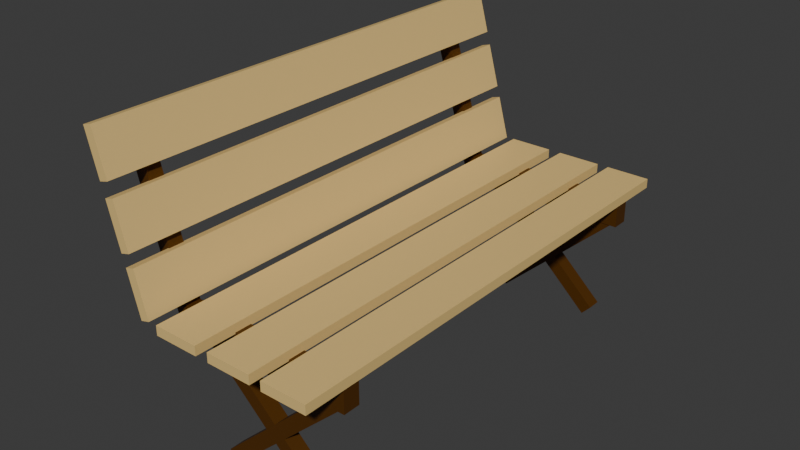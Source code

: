 # Source: bench.blend  (saved by Blender 4.0.36; exported with 4.5.12 LTS)
import bpy
from mathutils import Matrix  # noqa: F401  (used for matrix-valued properties, if any)

bpy.ops.wm.read_factory_settings(use_empty=True)
scene = bpy.context.scene
scene.name = 'Scene'

# ---- collections
col_collection = bpy.data.collections.new('Collection'); scene.collection.children.link(col_collection)

# ---- materials (node trees are filled in below, after node groups)
mat_material_004 = bpy.data.materials.new('Material.004')
mat_material_004.alpha_threshold = 0.0
mat_material_004.use_transparent_shadow = False
mat_material_004.roughness = 0.5
mat_material_004.line_color = (0.0, 0.0, 0.0, 1.0)
mat_material_006 = bpy.data.materials.new('Material.006')
mat_material_006.use_transparent_shadow = False

# ---- material node trees
mat_material_004.use_nodes = True; mat_material_004.node_tree.nodes.clear()
_N = mat_material_004.node_tree.nodes; _L = mat_material_004.node_tree.links
n0 = _N.new('ShaderNodeOutputMaterial'); n0.name = 'Material Output'; n0.location = (300, 300)
n1 = _N.new('ShaderNodeBsdfPrincipled'); n1.name = 'Principled BSDF'; n1.location = (10, 300)
n1.inputs[0].default_value = (0.8006, 0.5648, 0.2118, 1.0)
n1.inputs[3].default_value = 1.45
_L.new(n1.outputs[0], n0.inputs[0])
n0.is_active_output = True
mat_material_006.use_nodes = True; mat_material_006.node_tree.nodes.clear()
_N = mat_material_006.node_tree.nodes; _L = mat_material_006.node_tree.links
n0 = _N.new('ShaderNodeBsdfPrincipled'); n0.name = 'Principled BSDF'; n0.location = (10, 300)
n0.inputs[0].default_value = (0.07958, 0.0273, 0.0, 1.0)
n0.inputs[3].default_value = 1.45
n1 = _N.new('ShaderNodeOutputMaterial'); n1.name = 'Material Output'; n1.location = (300, 300)
_L.new(n0.outputs[0], n1.inputs[0])
n1.is_active_output = True

# ---- world
world_world = bpy.data.worlds.new('World'); scene.world = world_world
world_world.use_nodes = True; world_world.node_tree.nodes.clear()
_N = world_world.node_tree.nodes; _L = world_world.node_tree.links
n0 = _N.new('ShaderNodeOutputWorld'); n0.name = 'World Output'; n0.location = (300, 300)
n1 = _N.new('ShaderNodeBackground'); n1.name = 'Background'; n1.location = (10, 300)
n1.inputs[0].default_value = (0.05088, 0.05088, 0.05088, 1.0)
_L.new(n1.outputs[0], n0.inputs[0])
n0.is_active_output = True
world_world.color = (0.05088, 0.05088, 0.05088)
world_world.use_sun_shadow = False
world_world.sun_shadow_jitter_overblur = 0.0

# ---- meshes
me_cube = bpy.data.meshes.new('Cube')
me_cube.from_pydata([(1.0, 1.0, 1.0), (1.0, 1.0, -1.0), (1.0, -1.0, 1.0), (1.0, -1.0, -1.0), (-1.0, 1.0, 1.0), (-1.0, 1.0, -1.0), (-1.0, -1.0, 1.0), (-1.0, -1.0, -1.0)], [], [(0, 4, 6, 2), (3, 2, 6, 7), (7, 6, 4, 5), (5, 1, 3, 7), (1, 0, 2, 3), (5, 4, 0, 1)])
_uv = me_cube.uv_layers.new(name='UVMap')
_uv.uv.foreach_set('vector', [0.625, 0.5, 0.875, 0.5, 0.875, 0.75, 0.625, 0.75, 0.375, 0.75, 0.625, 0.75, 0.625, 1.0, 0.375, 1.0, 0.375, 0.0, 0.625, 0.0, 0.625, 0.25, 0.375, 0.25, 0.125, 0.5, 0.375, 0.5, 0.375, 0.75, 0.125, 0.75, 0.375, 0.5, 0.625, 0.5, 0.625, 0.75, 0.375, 0.75, 0.375, 0.25, 0.625, 0.25, 0.625, 0.5, 0.375, 0.5])
me_cube.materials.append(mat_material_004)
me_cube.use_mirror_vertex_groups = False
me_cube.update()
me_cube_001 = bpy.data.meshes.new('Cube.001')
me_cube_001.from_pydata([(1.0, 1.0, 1.0), (1.0, 1.0, -1.0), (1.0, -1.0, 1.0), (1.0, -1.0, -1.0), (-1.0, 1.0, 1.0), (-1.0, 1.0, -1.0), (-1.0, -1.0, 1.0), (-1.0, -1.0, -1.0)], [], [(0, 4, 6, 2), (3, 2, 6, 7), (7, 6, 4, 5), (5, 1, 3, 7), (1, 0, 2, 3), (5, 4, 0, 1)])
_uv = me_cube_001.uv_layers.new(name='UVMap')
_uv.uv.foreach_set('vector', [0.625, 0.5, 0.875, 0.5, 0.875, 0.75, 0.625, 0.75, 0.375, 0.75, 0.625, 0.75, 0.625, 1.0, 0.375, 1.0, 0.375, 0.0, 0.625, 0.0, 0.625, 0.25, 0.375, 0.25, 0.125, 0.5, 0.375, 0.5, 0.375, 0.75, 0.125, 0.75, 0.375, 0.5, 0.625, 0.5, 0.625, 0.75, 0.375, 0.75, 0.375, 0.25, 0.625, 0.25, 0.625, 0.5, 0.375, 0.5])
me_cube_001.materials.append(mat_material_004)
me_cube_001.use_mirror_vertex_groups = False
me_cube_001.update()
me_cube_002 = bpy.data.meshes.new('Cube.002')
me_cube_002.from_pydata([(1.0, 1.0, 1.0), (1.0, 1.0, -1.0), (1.0, -1.0, 1.0), (1.0, -1.0, -1.0), (-1.0, 1.0, 1.0), (-1.0, 1.0, -1.0), (-1.0, -1.0, 1.0), (-1.0, -1.0, -1.0)], [], [(0, 4, 6, 2), (3, 2, 6, 7), (7, 6, 4, 5), (5, 1, 3, 7), (1, 0, 2, 3), (5, 4, 0, 1)])
_uv = me_cube_002.uv_layers.new(name='UVMap')
_uv.uv.foreach_set('vector', [0.625, 0.5, 0.875, 0.5, 0.875, 0.75, 0.625, 0.75, 0.375, 0.75, 0.625, 0.75, 0.625, 1.0, 0.375, 1.0, 0.375, 0.0, 0.625, 0.0, 0.625, 0.25, 0.375, 0.25, 0.125, 0.5, 0.375, 0.5, 0.375, 0.75, 0.125, 0.75, 0.375, 0.5, 0.625, 0.5, 0.625, 0.75, 0.375, 0.75, 0.375, 0.25, 0.625, 0.25, 0.625, 0.5, 0.375, 0.5])
me_cube_002.materials.append(mat_material_004)
me_cube_002.use_mirror_vertex_groups = False
me_cube_002.update()
me_cube_003 = bpy.data.meshes.new('Cube.003')
me_cube_003.from_pydata([(1.0, 1.0, 1.0), (1.0, 1.0, -1.0), (1.0, -1.0, 1.0), (1.0, -1.0, -1.0), (-1.0, 1.0, 1.0), (-1.0, 1.0, -1.0), (-1.0, -1.0, 1.0), (-1.0, -1.0, -1.0)], [], [(0, 4, 6, 2), (3, 2, 6, 7), (7, 6, 4, 5), (5, 1, 3, 7), (1, 0, 2, 3), (5, 4, 0, 1)])
_uv = me_cube_003.uv_layers.new(name='UVMap')
_uv.uv.foreach_set('vector', [0.625, 0.5, 0.875, 0.5, 0.875, 0.75, 0.625, 0.75, 0.375, 0.75, 0.625, 0.75, 0.625, 1.0, 0.375, 1.0, 0.375, 0.0, 0.625, 0.0, 0.625, 0.25, 0.375, 0.25, 0.125, 0.5, 0.375, 0.5, 0.375, 0.75, 0.125, 0.75, 0.375, 0.5, 0.625, 0.5, 0.625, 0.75, 0.375, 0.75, 0.375, 0.25, 0.625, 0.25, 0.625, 0.5, 0.375, 0.5])
me_cube_003.materials.append(mat_material_004)
me_cube_003.use_mirror_vertex_groups = False
me_cube_003.update()
me_cube_004 = bpy.data.meshes.new('Cube.004')
me_cube_004.from_pydata([(1.0, 1.0, 1.0), (1.0, 1.0, -1.0), (1.0, -1.0, 1.0), (1.0, -1.0, -1.0), (-1.0, 1.0, 1.0), (-1.0, 1.0, -1.0), (-1.0, -1.0, 1.0), (-1.0, -1.0, -1.0)], [], [(0, 4, 6, 2), (3, 2, 6, 7), (7, 6, 4, 5), (5, 1, 3, 7), (1, 0, 2, 3), (5, 4, 0, 1)])
_uv = me_cube_004.uv_layers.new(name='UVMap')
_uv.uv.foreach_set('vector', [0.625, 0.5, 0.875, 0.5, 0.875, 0.75, 0.625, 0.75, 0.375, 0.75, 0.625, 0.75, 0.625, 1.0, 0.375, 1.0, 0.375, 0.0, 0.625, 0.0, 0.625, 0.25, 0.375, 0.25, 0.125, 0.5, 0.375, 0.5, 0.375, 0.75, 0.125, 0.75, 0.375, 0.5, 0.625, 0.5, 0.625, 0.75, 0.375, 0.75, 0.375, 0.25, 0.625, 0.25, 0.625, 0.5, 0.375, 0.5])
me_cube_004.materials.append(mat_material_004)
me_cube_004.use_mirror_vertex_groups = False
me_cube_004.update()
me_cube_005 = bpy.data.meshes.new('Cube.005')
me_cube_005.from_pydata([(1.0, 1.0, 1.0), (1.0, 1.0, -1.0), (1.0, -1.0, 1.0), (1.0, -1.0, -1.0), (-1.0, 1.0, 1.0), (-1.0, 1.0, -1.0), (-1.0, -1.0, 1.0), (-1.0, -1.0, -1.0)], [], [(0, 4, 6, 2), (3, 2, 6, 7), (7, 6, 4, 5), (5, 1, 3, 7), (1, 0, 2, 3), (5, 4, 0, 1)])
_uv = me_cube_005.uv_layers.new(name='UVMap')
_uv.uv.foreach_set('vector', [0.625, 0.5, 0.875, 0.5, 0.875, 0.75, 0.625, 0.75, 0.375, 0.75, 0.625, 0.75, 0.625, 1.0, 0.375, 1.0, 0.375, 0.0, 0.625, 0.0, 0.625, 0.25, 0.375, 0.25, 0.125, 0.5, 0.375, 0.5, 0.375, 0.75, 0.125, 0.75, 0.375, 0.5, 0.625, 0.5, 0.625, 0.75, 0.375, 0.75, 0.375, 0.25, 0.625, 0.25, 0.625, 0.5, 0.375, 0.5])
me_cube_005.materials.append(mat_material_004)
me_cube_005.use_mirror_vertex_groups = False
me_cube_005.update()
me_cube_006 = bpy.data.meshes.new('Cube.006')
me_cube_006.from_pydata([(-1.0, -1.0, -1.0), (-1.0, -1.0, 1.0), (-1.0, 1.0, -1.0), (-1.0, 1.0, 1.0), (1.0, -1.0, -1.0), (1.0, -1.0, 1.0), (1.0, 1.0, -1.0), (1.0, 1.0, 1.0)], [], [(0, 1, 3, 2), (2, 3, 7, 6), (6, 7, 5, 4), (4, 5, 1, 0), (2, 6, 4, 0), (7, 3, 1, 5)])
_uv = me_cube_006.uv_layers.new(name='UVMap')
_uv.uv.foreach_set('vector', [0.375, 0.0, 0.625, 0.0, 0.625, 0.25, 0.375, 0.25, 0.375, 0.25, 0.625, 0.25, 0.625, 0.5, 0.375, 0.5, 0.375, 0.5, 0.625, 0.5, 0.625, 0.75, 0.375, 0.75, 0.375, 0.75, 0.625, 0.75, 0.625, 1.0, 0.375, 1.0, 0.125, 0.5, 0.375, 0.5, 0.375, 0.75, 0.125, 0.75, 0.625, 0.5, 0.875, 0.5, 0.875, 0.75, 0.625, 0.75])
me_cube_006.materials.append(mat_material_006)
me_cube_006.update()
me_cube_007 = bpy.data.meshes.new('Cube.007')
me_cube_007.from_pydata([(-1.0, -1.0, -1.0), (-1.0, -1.0, 1.0), (-1.0, 1.0, -1.0), (-1.0, 1.0, 1.0), (1.0, -1.0, -1.0), (1.0, -1.0, 1.0), (1.0, 1.0, -1.0), (1.0, 1.0, 1.0)], [], [(0, 1, 3, 2), (2, 3, 7, 6), (6, 7, 5, 4), (4, 5, 1, 0), (2, 6, 4, 0), (7, 3, 1, 5)])
_uv = me_cube_007.uv_layers.new(name='UVMap')
_uv.uv.foreach_set('vector', [0.375, 0.0, 0.625, 0.0, 0.625, 0.25, 0.375, 0.25, 0.375, 0.25, 0.625, 0.25, 0.625, 0.5, 0.375, 0.5, 0.375, 0.5, 0.625, 0.5, 0.625, 0.75, 0.375, 0.75, 0.375, 0.75, 0.625, 0.75, 0.625, 1.0, 0.375, 1.0, 0.125, 0.5, 0.375, 0.5, 0.375, 0.75, 0.125, 0.75, 0.625, 0.5, 0.875, 0.5, 0.875, 0.75, 0.625, 0.75])
me_cube_007.materials.append(mat_material_006)
me_cube_007.update()
me_cube_008 = bpy.data.meshes.new('Cube.008')
me_cube_008.from_pydata([(-1.0, -1.0, -1.0), (-1.0, -1.0, 1.0), (-1.0, 1.0, -1.0), (-1.0, 1.0, 1.0), (1.0, -1.0, -1.0), (1.0, -1.0, 1.0), (1.0, 1.0, -1.0), (1.0, 1.0, 1.0)], [], [(0, 1, 3, 2), (2, 3, 7, 6), (6, 7, 5, 4), (4, 5, 1, 0), (2, 6, 4, 0), (7, 3, 1, 5)])
_uv = me_cube_008.uv_layers.new(name='UVMap')
_uv.uv.foreach_set('vector', [0.375, 0.0, 0.625, 0.0, 0.625, 0.25, 0.375, 0.25, 0.375, 0.25, 0.625, 0.25, 0.625, 0.5, 0.375, 0.5, 0.375, 0.5, 0.625, 0.5, 0.625, 0.75, 0.375, 0.75, 0.375, 0.75, 0.625, 0.75, 0.625, 1.0, 0.375, 1.0, 0.125, 0.5, 0.375, 0.5, 0.375, 0.75, 0.125, 0.75, 0.625, 0.5, 0.875, 0.5, 0.875, 0.75, 0.625, 0.75])
me_cube_008.materials.append(mat_material_006)
me_cube_008.update()
me_cube_009 = bpy.data.meshes.new('Cube.009')
me_cube_009.from_pydata([(-1.0, -1.0, -1.0), (-1.0, -1.0, 1.0), (-1.0, 1.0, -1.0), (-1.0, 1.0, 1.0), (1.0, -1.0, -1.0), (1.0, -1.0, 1.0), (1.0, 1.0, -1.0), (1.0, 1.0, 1.0)], [], [(0, 1, 3, 2), (2, 3, 7, 6), (6, 7, 5, 4), (4, 5, 1, 0), (2, 6, 4, 0), (7, 3, 1, 5)])
_uv = me_cube_009.uv_layers.new(name='UVMap')
_uv.uv.foreach_set('vector', [0.375, 0.0, 0.625, 0.0, 0.625, 0.25, 0.375, 0.25, 0.375, 0.25, 0.625, 0.25, 0.625, 0.5, 0.375, 0.5, 0.375, 0.5, 0.625, 0.5, 0.625, 0.75, 0.375, 0.75, 0.375, 0.75, 0.625, 0.75, 0.625, 1.0, 0.375, 1.0, 0.125, 0.5, 0.375, 0.5, 0.375, 0.75, 0.125, 0.75, 0.625, 0.5, 0.875, 0.5, 0.875, 0.75, 0.625, 0.75])
me_cube_009.materials.append(mat_material_006)
me_cube_009.update()
me_cube_010 = bpy.data.meshes.new('Cube.010')
me_cube_010.from_pydata([(-1.0, -1.0, -1.0), (-1.0, -1.0, 1.0), (-1.0, 1.0, -1.0), (-1.0, 1.0, 1.0), (1.0, -1.0, -1.0), (1.0, -1.0, 1.0), (1.0, 1.0, -1.0), (1.0, 1.0, 1.0)], [], [(0, 1, 3, 2), (2, 3, 7, 6), (6, 7, 5, 4), (4, 5, 1, 0), (2, 6, 4, 0), (7, 3, 1, 5)])
_uv = me_cube_010.uv_layers.new(name='UVMap')
_uv.uv.foreach_set('vector', [0.375, 0.0, 0.625, 0.0, 0.625, 0.25, 0.375, 0.25, 0.375, 0.25, 0.625, 0.25, 0.625, 0.5, 0.375, 0.5, 0.375, 0.5, 0.625, 0.5, 0.625, 0.75, 0.375, 0.75, 0.375, 0.75, 0.625, 0.75, 0.625, 1.0, 0.375, 1.0, 0.125, 0.5, 0.375, 0.5, 0.375, 0.75, 0.125, 0.75, 0.625, 0.5, 0.875, 0.5, 0.875, 0.75, 0.625, 0.75])
me_cube_010.materials.append(mat_material_006)
me_cube_010.update()
me_cube_011 = bpy.data.meshes.new('Cube.011')
me_cube_011.from_pydata([(-1.0, -1.0, -1.0), (-1.0, -1.0, 1.0), (-1.0, 1.0, -1.0), (-1.0, 1.0, 1.0), (1.0, -1.0, -1.0), (1.0, -1.0, 1.0), (1.0, 1.0, -1.0), (1.0, 1.0, 1.0)], [], [(0, 1, 3, 2), (2, 3, 7, 6), (6, 7, 5, 4), (4, 5, 1, 0), (2, 6, 4, 0), (7, 3, 1, 5)])
_uv = me_cube_011.uv_layers.new(name='UVMap')
_uv.uv.foreach_set('vector', [0.375, 0.0, 0.625, 0.0, 0.625, 0.25, 0.375, 0.25, 0.375, 0.25, 0.625, 0.25, 0.625, 0.5, 0.375, 0.5, 0.375, 0.5, 0.625, 0.5, 0.625, 0.75, 0.375, 0.75, 0.375, 0.75, 0.625, 0.75, 0.625, 1.0, 0.375, 1.0, 0.125, 0.5, 0.375, 0.5, 0.375, 0.75, 0.125, 0.75, 0.625, 0.5, 0.875, 0.5, 0.875, 0.75, 0.625, 0.75])
me_cube_011.materials.append(mat_material_006)
me_cube_011.update()
me_cube_012 = bpy.data.meshes.new('Cube.012')
me_cube_012.from_pydata([(-1.0, -1.0, -1.0), (-1.0, -1.0, 1.0), (-1.0, 1.0, -1.0), (-1.0, 1.0, 1.0), (1.0, -1.0, -1.0), (1.0, -1.0, 1.0), (1.0, 1.0, -1.0), (1.0, 1.0, 1.0)], [], [(0, 1, 3, 2), (2, 3, 7, 6), (6, 7, 5, 4), (4, 5, 1, 0), (2, 6, 4, 0), (7, 3, 1, 5)])
_uv = me_cube_012.uv_layers.new(name='UVMap')
_uv.uv.foreach_set('vector', [0.375, 0.0, 0.625, 0.0, 0.625, 0.25, 0.375, 0.25, 0.375, 0.25, 0.625, 0.25, 0.625, 0.5, 0.375, 0.5, 0.375, 0.5, 0.625, 0.5, 0.625, 0.75, 0.375, 0.75, 0.375, 0.75, 0.625, 0.75, 0.625, 1.0, 0.375, 1.0, 0.125, 0.5, 0.375, 0.5, 0.375, 0.75, 0.125, 0.75, 0.625, 0.5, 0.875, 0.5, 0.875, 0.75, 0.625, 0.75])
me_cube_012.materials.append(mat_material_006)
me_cube_012.update()
me_cube_013 = bpy.data.meshes.new('Cube.013')
me_cube_013.from_pydata([(-1.0, -1.0, -1.0), (-1.0, -1.0, 1.0), (-1.0, 1.0, -1.0), (-1.0, 1.0, 1.0), (1.0, -1.0, -1.0), (1.0, -1.0, 1.0), (1.0, 1.0, -1.0), (1.0, 1.0, 1.0)], [], [(0, 1, 3, 2), (2, 3, 7, 6), (6, 7, 5, 4), (4, 5, 1, 0), (2, 6, 4, 0), (7, 3, 1, 5)])
_uv = me_cube_013.uv_layers.new(name='UVMap')
_uv.uv.foreach_set('vector', [0.375, 0.0, 0.625, 0.0, 0.625, 0.25, 0.375, 0.25, 0.375, 0.25, 0.625, 0.25, 0.625, 0.5, 0.375, 0.5, 0.375, 0.5, 0.625, 0.5, 0.625, 0.75, 0.375, 0.75, 0.375, 0.75, 0.625, 0.75, 0.625, 1.0, 0.375, 1.0, 0.125, 0.5, 0.375, 0.5, 0.375, 0.75, 0.125, 0.75, 0.625, 0.5, 0.875, 0.5, 0.875, 0.75, 0.625, 0.75])
me_cube_013.materials.append(mat_material_006)
me_cube_013.update()

# ---- objects
ob_cube = bpy.data.objects.new('Cube', me_cube)
ob_cube_001 = bpy.data.objects.new('Cube.001', me_cube_001)
ob_cube_002 = bpy.data.objects.new('Cube.002', me_cube_002)
ob_cube_003 = bpy.data.objects.new('Cube.003', me_cube_003)
ob_cube_004 = bpy.data.objects.new('Cube.004', me_cube_004)
ob_cube_005 = bpy.data.objects.new('Cube.005', me_cube_005)
ob_cube_006 = bpy.data.objects.new('Cube.006', me_cube_006)
ob_cube_007 = bpy.data.objects.new('Cube.007', me_cube_007)
ob_cube_008 = bpy.data.objects.new('Cube.008', me_cube_008)
ob_cube_009 = bpy.data.objects.new('Cube.009', me_cube_009)
ob_cube_010 = bpy.data.objects.new('Cube.010', me_cube_010)
ob_cube_011 = bpy.data.objects.new('Cube.011', me_cube_011)
ob_cube_012 = bpy.data.objects.new('Cube.012', me_cube_012)
ob_cube_013 = bpy.data.objects.new('Cube.013', me_cube_013)

# ---- transforms, parenting, visibility, modifiers, constraints
ob_cube.location = (0.0, 0.0, 0.0)
ob_cube.scale = (0.3511, 3.791, 0.07354)
ob_cube.lock_rotations_4d = False
ob_cube.empty_display_type = 'ARROWS'
ob_cube.lineart.crease_threshold = 0.0
ob_cube_001.location = (0.8885, 0.0, 0.0)
ob_cube_001.scale = (0.3511, 3.791, 0.07354)
ob_cube_001.lock_rotations_4d = False
ob_cube_001.empty_display_type = 'ARROWS'
ob_cube_001.lineart.crease_threshold = 0.0
ob_cube_002.location = (-0.9152, 0.0, 0.0)
ob_cube_002.scale = (0.3511, 3.791, 0.07354)
ob_cube_002.lock_rotations_4d = False
ob_cube_002.empty_display_type = 'ARROWS'
ob_cube_002.lineart.crease_threshold = 0.0
ob_cube_003.location = (-2.049, 0.0, 2.122)
ob_cube_003.rotation_euler = (0.0, 1.301, 0.0)
ob_cube_003.scale = (0.3511, 3.791, 0.07354)
ob_cube_003.lock_rotations_4d = False
ob_cube_003.empty_display_type = 'ARROWS'
ob_cube_003.lineart.crease_threshold = 0.0
ob_cube_004.location = (-1.568, 0.0, 0.3842)
ob_cube_004.rotation_euler = (0.0, 1.301, 0.0)
ob_cube_004.scale = (0.3511, 3.791, 0.07354)
ob_cube_004.lock_rotations_4d = False
ob_cube_004.empty_display_type = 'ARROWS'
ob_cube_004.lineart.crease_threshold = 0.0
ob_cube_005.location = (-1.805, 0.0, 1.24)
ob_cube_005.rotation_euler = (0.0, 1.301, 0.0)
ob_cube_005.scale = (0.3511, 3.791, 0.07354)
ob_cube_005.lock_rotations_4d = False
ob_cube_005.empty_display_type = 'ARROWS'
ob_cube_005.lineart.crease_threshold = 0.0
ob_cube_006.location = (-0.2021, -3.027, -0.2463)
ob_cube_006.scale = (1.419, 0.1296, 0.1919)
ob_cube_007.location = (-0.2021, 3.068, -0.2463)
ob_cube_007.scale = (1.419, 0.1296, 0.1919)
ob_cube_008.location = (-0.1252, -3.027, -1.174)
ob_cube_008.rotation_euler = (0.0, 0.7494, 0.0)
ob_cube_008.scale = (1.31, 0.1143, 0.1071)
ob_cube_009.location = (0.1705, -3.027, -1.174)
ob_cube_009.rotation_euler = (0.0, -0.7494, 0.0)
ob_cube_009.scale = (-1.31, 0.1176, 0.1071)
ob_cube_010.location = (0.1705, 3.067, -1.174)
ob_cube_010.rotation_euler = (0.0, -0.7494, 0.0)
ob_cube_010.scale = (-1.31, 0.1176, 0.1071)
ob_cube_011.location = (-0.1252, 3.067, -1.174)
ob_cube_011.rotation_euler = (0.0, 0.7494, 0.0)
ob_cube_011.scale = (1.31, 0.1143, 0.1071)
ob_cube_012.location = (-1.901, -3.027, 0.9995)
ob_cube_012.rotation_euler = (0.0, 1.282, 0.0)
ob_cube_012.scale = (1.43, 0.1143, 0.1081)
ob_cube_013.location = (-1.901, 3.068, 0.9995)
ob_cube_013.rotation_euler = (0.0, 1.282, 0.0)
ob_cube_013.scale = (1.43, 0.1143, 0.1081)

# ---- collection membership
col_collection.objects.link(ob_cube)
col_collection.objects.link(ob_cube_001)
col_collection.objects.link(ob_cube_002)
col_collection.objects.link(ob_cube_003)
col_collection.objects.link(ob_cube_004)
col_collection.objects.link(ob_cube_005)
col_collection.objects.link(ob_cube_006)
col_collection.objects.link(ob_cube_007)
col_collection.objects.link(ob_cube_008)
col_collection.objects.link(ob_cube_009)
col_collection.objects.link(ob_cube_010)
col_collection.objects.link(ob_cube_011)
col_collection.objects.link(ob_cube_012)
col_collection.objects.link(ob_cube_013)

# ---- scene / render settings (as saved in the file)
scene.frame_start = 1; scene.frame_end = 250; scene.frame_set(1)
scene.render.engine = 'BLENDER_EEVEE_NEXT'
scene.cycles.sampling_pattern = 'TABULATED_SOBOL'
bpy.context.view_layer.update()

# ---- added for rendering (the .blend has no active camera and no usable light): camera, sun
cam_auto = bpy.data.cameras.new('AutoCamera')
cam_auto.lens = 50.0
cam_auto.sensor_width = 36.0
cam_auto.clip_end = 1000.0
ob_auto_camera = bpy.data.objects.new('AutoCamera', cam_auto)
scene.collection.objects.link(ob_auto_camera)
ob_auto_camera.location = (8.29794, -10.6609, 7.27503)
ob_auto_camera.rotation_euler = (1.09748, -7.21219e-08, 0.694738)
scene.camera = ob_auto_camera
light_auto_sun = bpy.data.lights.new('AutoSun', 'SUN')
light_auto_sun.energy = 3.0
light_auto_sun.angle = 0.0523599
ob_auto_sun = bpy.data.objects.new('AutoSun', light_auto_sun)
scene.collection.objects.link(ob_auto_sun)
ob_auto_sun.rotation_euler = (0.872665, 0.174533, 0.523599)
bpy.context.view_layer.update()
